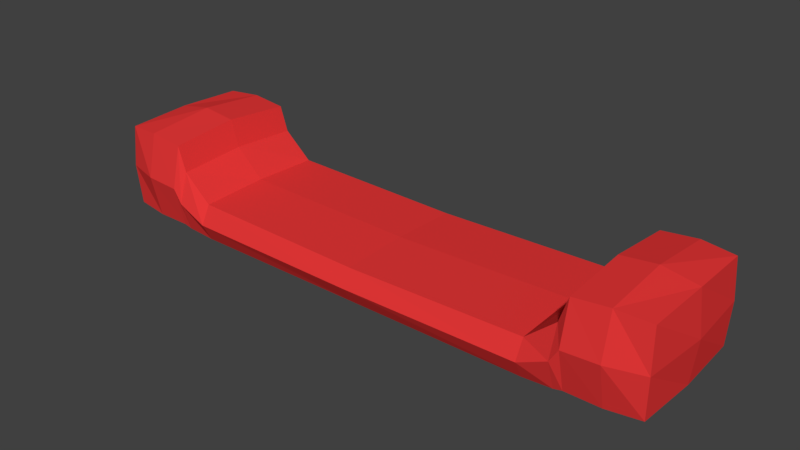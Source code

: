 # Source: sizeableBridge.blend  (saved by Blender 2.78.0; exported with 4.5.12 LTS)
import bpy
from mathutils import Matrix  # noqa: F401  (used for matrix-valued properties, if any)

bpy.ops.wm.read_factory_settings(use_empty=True)
scene = bpy.context.scene
scene.name = 'Scene'

# ---- collections
col_collection_1 = bpy.data.collections.new('Collection 1'); scene.collection.children.link(col_collection_1)

# ---- materials (node trees are filled in below, after node groups)
mat_sizeable = bpy.data.materials.new('Sizeable')
mat_sizeable.alpha_threshold = 0.0
mat_sizeable.use_transparent_shadow = False
mat_sizeable.diffuse_color = (0.8, 0.03883, 0.03883, 1.0)
mat_sizeable.roughness = 0.5
mat_sizeable.line_color = (0.0, 0.0, 0.0, 1.0)

# ---- material node trees

# ---- world
world_world = bpy.data.worlds.new('World'); scene.world = world_world
world_world.color = (0.05088, 0.05088, 0.05088)
world_world.use_sun_shadow = False
world_world.sun_shadow_jitter_overblur = 0.0
world_world.cycles.sampling_method = 'MANUAL'

# ---- meshes
me_cube = bpy.data.meshes.new('Cube')
me_cube.from_pydata([(3.669, 1.833, 0.1063), (3.669, 0.1667, 0.1063), (-3.661, 0.1667, 0.1063), (-3.661, 1.833, 0.1063), (3.669, 1.833, 1.169), (3.669, 0.1667, 1.169), (-3.661, 0.1667, 1.169), (-3.661, 1.833, 1.169), (2.793, 1.875, 0.07973), (-2.785, 1.875, 0.07973), (2.793, 0.125, 0.07973), (-2.785, 0.125, 0.07973), (2.793, 1.875, 1.147), (-2.785, 1.875, 1.147), (2.793, 0.125, 1.147), (-2.785, 0.125, 1.147), (2.312, 1.875, 0.03027), (-2.304, 1.875, 0.03027), (2.312, 0.125, 0.03027), (-2.304, 0.125, 0.03027), (2.312, 1.875, 0.5035), (-2.304, 1.875, 0.5035), (2.312, 0.125, 0.5035), (-2.304, 0.125, 0.5035), (3.691, 1.0, 0.07973), (-3.236, 1.875, 0.07973), (3.691, 1.875, 0.6379), (-3.236, 0.125, 0.07973), (3.691, 0.125, 0.6379), (-3.682, 1.0, 0.07973), (-3.682, 0.125, 0.6379), (-3.682, 1.875, 0.6379), (3.691, 1.0, 1.196), (-3.236, 1.875, 1.196), (-3.236, 0.125, 1.196), (-3.682, 1.0, 1.196), (3.245, 1.875, 0.07973), (-2.677, 1.875, 0.055), (3.245, 0.125, 0.07973), (-2.677, 0.125, 0.055), (3.245, 1.875, 1.196), (-2.677, 1.875, 0.825), (3.245, 0.125, 1.196), (-2.677, 0.125, 0.825), (2.793, 2.0, 0.6131), (-2.785, 2.0, 0.6131), (2.793, -1.024e-07, 0.6131), (-2.785, 9.872e-08, 0.6131), (2.793, 1.0, 1.226), (-2.785, 1.0, 1.226), (2.793, 1.0, 0.0), (-2.785, 1.0, 0.0), (2.685, 1.875, 0.055), (0.004334, 1.875, 0.03027), (2.685, 0.125, 0.055), (0.004331, 0.125, 0.03027), (2.685, 1.875, 0.825), (0.004334, 1.875, 0.454), (2.685, 0.125, 0.825), (0.004327, 0.125, 0.454), (2.312, 1.0, 0.0), (-2.304, 1.0, 0.0), (2.312, 1.0, 0.5338), (-2.304, 1.0, 0.5338), (2.312, -8.009e-08, 0.2669), (-2.304, 5.215e-08, 0.2669), (2.312, 2.0, 0.2669), (-2.304, 2.0, 0.2669), (0.004334, 2.0, 0.2421), (2.685, 2.0, 0.44), (0.004328, -1.49e-08, 0.2421), (2.685, -8.941e-08, 0.44), (0.00433, 1.0, 0.4843), (2.685, 1.0, 0.88), (0.004333, 1.0, 0.0), (2.685, 1.0, 0.0), (-2.677, 1.0, 0.0), (3.245, 1.0, 0.0), (-2.677, 1.0, 0.88), (3.245, 1.0, 1.276), (-2.677, 7.451e-08, 0.44), (3.245, -1.937e-07, 0.6379), (-2.677, 2.0, 0.44), (3.245, 2.0, 0.6379), (-3.236, 2.0, 0.6379), (-3.746, 1.0, 0.6379), (-3.236, 1.788e-07, 0.6379), (3.754, 1.0, 0.6379), (-3.236, 1.0, 1.276), (-3.236, 1.0, 0.0)], [], [(89, 27, 2, 29), (88, 35, 6, 34), (87, 32, 5, 28), (86, 34, 6, 30), (85, 35, 7, 31), (84, 25, 3, 31), (83, 36, 8, 44), (82, 37, 9, 45), (81, 42, 14, 46), (80, 43, 15, 47), (79, 48, 14, 42), (78, 49, 15, 43), (77, 38, 10, 50), (76, 39, 11, 51), (75, 54, 18, 60), (74, 55, 19, 61), (73, 62, 22, 58), (72, 63, 23, 59), (71, 58, 22, 64), (70, 59, 23, 65), (69, 52, 16, 66), (68, 53, 17, 67), (57, 68, 67, 21), (20, 66, 68, 57), (66, 16, 53, 68), (56, 69, 66, 20), (12, 44, 69, 56), (44, 8, 52, 69), (55, 70, 65, 19), (18, 64, 70, 55), (64, 22, 59, 70), (54, 71, 64, 18), (10, 46, 71, 54), (46, 14, 58, 71), (62, 72, 59, 22), (20, 57, 72, 62), (57, 21, 63, 72), (48, 73, 58, 14), (12, 56, 73, 48), (56, 20, 62, 73), (53, 74, 61, 17), (16, 60, 74, 53), (60, 18, 55, 74), (52, 75, 60, 16), (8, 50, 75, 52), (50, 10, 54, 75), (37, 76, 51, 9), (17, 61, 76, 37), (61, 19, 39, 76), (36, 77, 50, 8), (0, 24, 77, 36), (24, 1, 38, 77), (63, 78, 43, 23), (21, 41, 78, 63), (41, 13, 49, 78), (32, 79, 42, 5), (4, 40, 79, 32), (40, 12, 48, 79), (39, 80, 47, 11), (19, 65, 80, 39), (65, 23, 43, 80), (38, 81, 46, 10), (1, 28, 81, 38), (28, 5, 42, 81), (41, 82, 45, 13), (21, 67, 82, 41), (67, 17, 37, 82), (40, 83, 44, 12), (4, 26, 83, 40), (26, 0, 36, 83), (33, 84, 31, 7), (13, 45, 84, 33), (45, 9, 25, 84), (29, 85, 31, 3), (2, 30, 85, 29), (30, 6, 35, 85), (27, 86, 30, 2), (11, 47, 86, 27), (47, 15, 34, 86), (24, 87, 28, 1), (0, 26, 87, 24), (26, 4, 32, 87), (49, 88, 34, 15), (13, 33, 88, 49), (33, 7, 35, 88), (25, 89, 29, 3), (9, 51, 89, 25), (51, 11, 27, 89)])
me_cube.materials.append(mat_sizeable)
me_cube.use_remesh_preserve_volume = False
me_cube.use_remesh_preserve_attributes = False
me_cube.use_mirror_vertex_groups = False
me_cube.update()

# ---- objects
ob_cube = bpy.data.objects.new('Cube', me_cube)

# ---- transforms, parenting, visibility, modifiers, constraints
ob_cube.location = (0.0, 0.0, 0.0)
ob_cube.lock_rotations_4d = False
ob_cube.empty_display_type = 'ARROWS'
ob_cube.lineart.crease_threshold = 0.0

# ---- collection membership
col_collection_1.objects.link(ob_cube)

# ---- scene / render settings (as saved in the file)
scene.frame_start = 1; scene.frame_end = 250; scene.frame_set(1)
scene.render.engine = 'BLENDER_EEVEE_NEXT'
scene.render.resolution_percentage = 50
scene.render.dither_intensity = 0.0
scene.cycles.use_denoising = False
scene.cycles.samples = 128
scene.cycles.sampling_pattern = 'TABULATED_SOBOL'
scene.cycles.light_sampling_threshold = 0.0
scene.cycles.use_adaptive_sampling = False
scene.cycles.use_light_tree = False
scene.cycles.blur_glossy = 0.0
scene.cycles.sample_clamp_indirect = 0.0
scene.view_settings.view_transform = 'Standard'
bpy.context.view_layer.update()

# ---- added for rendering (the .blend has no active camera and no usable light): camera, sun
cam_auto = bpy.data.cameras.new('AutoCamera')
cam_auto.lens = 50.0
cam_auto.sensor_width = 36.0
cam_auto.clip_end = 1000.0
ob_auto_camera = bpy.data.objects.new('AutoCamera', cam_auto)
scene.collection.objects.link(ob_auto_camera)
ob_auto_camera.location = (7.28235, -7.73363, 6.46027)
ob_auto_camera.rotation_euler = (1.09748, -7.21219e-08, 0.694738)
scene.camera = ob_auto_camera
light_auto_sun = bpy.data.lights.new('AutoSun', 'SUN')
light_auto_sun.energy = 3.0
light_auto_sun.angle = 0.0523599
ob_auto_sun = bpy.data.objects.new('AutoSun', light_auto_sun)
scene.collection.objects.link(ob_auto_sun)
ob_auto_sun.rotation_euler = (0.872665, 0.174533, 0.523599)
bpy.context.view_layer.update()
